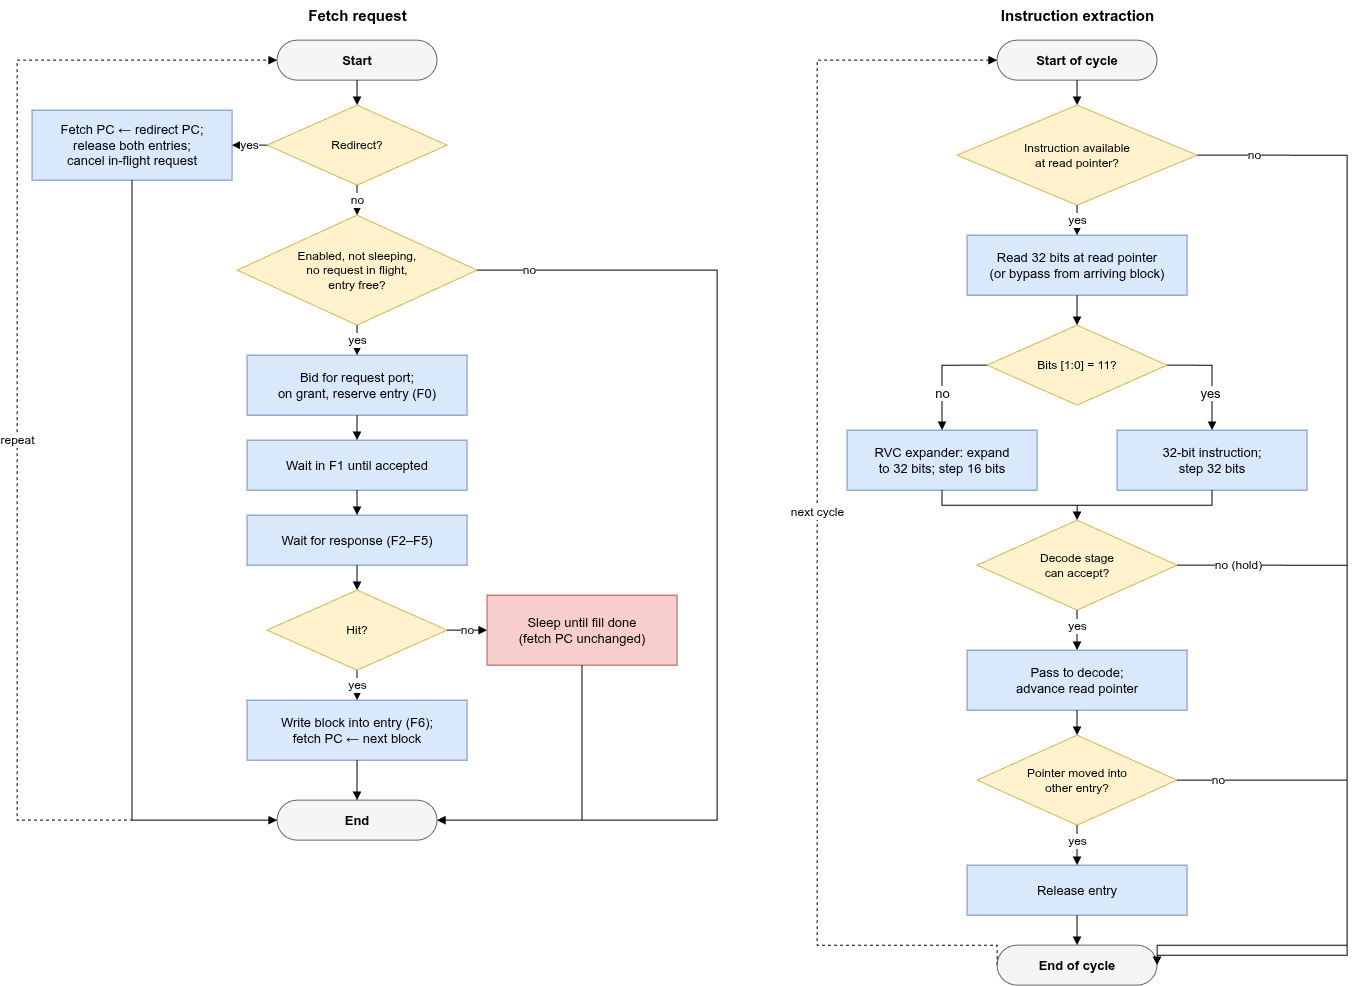

The diagram above was exported from draw.io. Its source (the exported page's mxGraphModel, read from the mxfile embedded in the PNG):
<mxGraphModel dx="2047" dy="876" grid="0" gridSize="10" guides="1" tooltips="1" connect="1" arrows="1" fold="1" page="0" pageScale="1" pageWidth="850" pageHeight="1100" math="0" shadow="0">
  <root>
    <mxCell id="0" />
    <mxCell id="1" parent="0" />
    <mxCell id="c3" parent="1" style="text;html=1;align=center;fontSize=15;fontStyle=1;" value="Fetch request" vertex="1">
      <mxGeometry height="30" width="220" x="220" as="geometry" />
    </mxCell>
    <mxCell id="c4" parent="1" style="rounded=1;arcSize=50;whiteSpace=wrap;html=1;fontSize=13;fillColor=#f5f5f5;strokeColor=#666666;fontStyle=1;" value="Start" vertex="1">
      <mxGeometry height="40" width="160" x="250" y="40" as="geometry" />
    </mxCell>
    <mxCell id="c5" parent="1" style="rhombus;whiteSpace=wrap;html=1;fontSize=12;fillColor=#fff2cc;strokeColor=#d6b656;" value="Redirect?" vertex="1">
      <mxGeometry height="80" width="180" x="240" y="105" as="geometry" />
    </mxCell>
    <mxCell id="c6" parent="1" style="rounded=0;whiteSpace=wrap;html=1;fontSize=13;fillColor=#dae8fc;strokeColor=#6c8ebf;" value="Fetch PC ← redirect PC;&lt;br&gt;release both entries;&lt;br&gt;cancel in-flight request" vertex="1">
      <mxGeometry height="70" width="200" x="5" y="110" as="geometry" />
    </mxCell>
    <mxCell id="c7" parent="1" style="rhombus;whiteSpace=wrap;html=1;fontSize=12;fillColor=#fff2cc;strokeColor=#d6b656;" value="Enabled, not sleeping,&lt;br&gt;no request in flight,&lt;br&gt;entry free?" vertex="1">
      <mxGeometry height="110" width="240" x="210" y="215" as="geometry" />
    </mxCell>
    <mxCell id="c8" parent="1" style="rounded=0;whiteSpace=wrap;html=1;fontSize=13;fillColor=#dae8fc;strokeColor=#6c8ebf;" value="Bid for request port;&lt;br&gt;on grant, reserve entry (F0)" vertex="1">
      <mxGeometry height="60" width="220" x="220" y="355" as="geometry" />
    </mxCell>
    <mxCell id="c9" parent="1" style="rounded=0;whiteSpace=wrap;html=1;fontSize=13;fillColor=#dae8fc;strokeColor=#6c8ebf;" value="Wait in F1 until accepted" vertex="1">
      <mxGeometry height="50" width="220" x="220" y="440" as="geometry" />
    </mxCell>
    <mxCell id="c10" parent="1" style="rounded=0;whiteSpace=wrap;html=1;fontSize=13;fillColor=#dae8fc;strokeColor=#6c8ebf;" value="Wait for response (F2–F5)" vertex="1">
      <mxGeometry height="50" width="220" x="220" y="515" as="geometry" />
    </mxCell>
    <mxCell id="c11" parent="1" style="rhombus;whiteSpace=wrap;html=1;fontSize=12;fillColor=#fff2cc;strokeColor=#d6b656;" value="Hit?" vertex="1">
      <mxGeometry height="80" width="180" x="240" y="590" as="geometry" />
    </mxCell>
    <mxCell id="c12" parent="1" style="rounded=0;whiteSpace=wrap;html=1;fontSize=13;fillColor=#dae8fc;strokeColor=#6c8ebf;" value="Write block into entry (F6);&lt;br&gt;fetch PC ← next block" vertex="1">
      <mxGeometry height="60" width="220" x="220" y="700" as="geometry" />
    </mxCell>
    <mxCell id="c13" parent="1" style="rounded=0;whiteSpace=wrap;html=1;fontSize=13;fillColor=#f8cecc;strokeColor=#b85450;" value="Sleep until fill done&lt;br&gt;(fetch PC unchanged)" vertex="1">
      <mxGeometry height="70" width="190" x="460" y="595" as="geometry" />
    </mxCell>
    <mxCell id="c14" parent="1" style="rounded=1;arcSize=50;whiteSpace=wrap;html=1;fontSize=13;fillColor=#f5f5f5;strokeColor=#666666;fontStyle=1;" value="End" vertex="1">
      <mxGeometry height="40" width="160" x="250" y="800" as="geometry" />
    </mxCell>
    <mxCell id="c15" edge="1" parent="1" source="c4" style="edgeStyle=orthogonalEdgeStyle;rounded=0;html=1;endArrow=block;endFill=1;fontSize=12;labelBackgroundColor=#ffffff;" target="c5" value="">
      <mxGeometry relative="1" as="geometry" />
    </mxCell>
    <mxCell id="c16" edge="1" parent="1" source="c5" style="edgeStyle=orthogonalEdgeStyle;rounded=0;html=1;endArrow=block;endFill=1;fontSize=12;labelBackgroundColor=#ffffff;" target="c6" value="yes">
      <mxGeometry relative="1" as="geometry" />
    </mxCell>
    <mxCell id="c17" edge="1" parent="1" source="c5" style="edgeStyle=orthogonalEdgeStyle;rounded=0;html=1;endArrow=block;endFill=1;fontSize=12;labelBackgroundColor=#ffffff;" target="c7" value="no">
      <mxGeometry relative="1" as="geometry" />
    </mxCell>
    <mxCell id="c18" edge="1" parent="1" source="c6" style="edgeStyle=orthogonalEdgeStyle;rounded=0;html=1;endArrow=block;endFill=1;fontSize=12;labelBackgroundColor=#ffffff;exitX=0.5;exitY=1;entryX=0;entryY=0.5;" target="c14" value="">
      <mxGeometry relative="1" as="geometry">
        <Array as="points">
          <mxPoint x="105" y="820.07" />
        </Array>
      </mxGeometry>
    </mxCell>
    <mxCell id="c19" edge="1" parent="1" source="c7" style="edgeStyle=orthogonalEdgeStyle;rounded=0;html=1;endArrow=block;endFill=1;fontSize=12;labelBackgroundColor=#ffffff;exitX=1;exitY=0.5;entryX=1;entryY=0.5;" target="c14" value="no">
      <mxGeometry relative="1" x="-0.9" as="geometry">
        <Array as="points">
          <mxPoint x="690" y="270" />
          <mxPoint x="690" y="820" />
        </Array>
      </mxGeometry>
    </mxCell>
    <mxCell id="c20" edge="1" parent="1" source="c7" style="edgeStyle=orthogonalEdgeStyle;rounded=0;html=1;endArrow=block;endFill=1;fontSize=12;labelBackgroundColor=#ffffff;" target="c8" value="yes">
      <mxGeometry relative="1" as="geometry" />
    </mxCell>
    <mxCell id="c21" edge="1" parent="1" source="c8" style="edgeStyle=orthogonalEdgeStyle;rounded=0;html=1;endArrow=block;endFill=1;fontSize=12;labelBackgroundColor=#ffffff;" target="c9" value="">
      <mxGeometry relative="1" as="geometry" />
    </mxCell>
    <mxCell id="c22" edge="1" parent="1" source="c9" style="edgeStyle=orthogonalEdgeStyle;rounded=0;html=1;endArrow=block;endFill=1;fontSize=12;labelBackgroundColor=#ffffff;" target="c10" value="">
      <mxGeometry relative="1" as="geometry" />
    </mxCell>
    <mxCell id="c23" edge="1" parent="1" source="c10" style="edgeStyle=orthogonalEdgeStyle;rounded=0;html=1;endArrow=block;endFill=1;fontSize=12;labelBackgroundColor=#ffffff;" target="c11" value="">
      <mxGeometry relative="1" as="geometry" />
    </mxCell>
    <mxCell id="c24" edge="1" parent="1" source="c11" style="edgeStyle=orthogonalEdgeStyle;rounded=0;html=1;endArrow=block;endFill=1;fontSize=12;labelBackgroundColor=#ffffff;" target="c12" value="yes">
      <mxGeometry relative="1" as="geometry" />
    </mxCell>
    <mxCell id="c25" edge="1" parent="1" source="c11" style="edgeStyle=orthogonalEdgeStyle;rounded=0;html=1;endArrow=block;endFill=1;fontSize=12;labelBackgroundColor=#ffffff;" target="c13" value="no">
      <mxGeometry relative="1" as="geometry" />
    </mxCell>
    <mxCell id="c26" edge="1" parent="1" source="c13" style="edgeStyle=orthogonalEdgeStyle;rounded=0;html=1;endArrow=block;endFill=1;fontSize=12;labelBackgroundColor=#ffffff;exitX=0.5;exitY=1;entryX=1;entryY=0.5;" target="c14" value="">
      <mxGeometry relative="1" as="geometry">
        <Array as="points">
          <mxPoint x="555" y="820" />
        </Array>
      </mxGeometry>
    </mxCell>
    <mxCell id="c27" edge="1" parent="1" source="c12" style="edgeStyle=orthogonalEdgeStyle;rounded=0;html=1;endArrow=block;endFill=1;fontSize=12;labelBackgroundColor=#ffffff;" target="c14" value="">
      <mxGeometry relative="1" as="geometry" />
    </mxCell>
    <mxCell id="c28" edge="1" parent="1" source="c14" style="edgeStyle=orthogonalEdgeStyle;rounded=0;html=1;endArrow=block;endFill=1;fontSize=12;labelBackgroundColor=#ffffff;exitX=0;exitY=0.5;entryX=0;entryY=0.5;dashed=1;" target="c4" value="repeat">
      <mxGeometry relative="1" as="geometry">
        <Array as="points">
          <mxPoint x="-9.93" y="820.07" />
          <mxPoint x="-9.93" y="60.07" />
        </Array>
      </mxGeometry>
    </mxCell>
    <mxCell id="c29" parent="1" style="text;html=1;align=center;fontSize=15;fontStyle=1;" value="Instruction extraction" vertex="1">
      <mxGeometry height="30" width="220" x="940" as="geometry" />
    </mxCell>
    <mxCell id="c30" parent="1" style="rounded=1;arcSize=50;whiteSpace=wrap;html=1;fontSize=13;fillColor=#f5f5f5;strokeColor=#666666;fontStyle=1;" value="Start of cycle" vertex="1">
      <mxGeometry height="40" width="160" x="970" y="40" as="geometry" />
    </mxCell>
    <mxCell id="c31" parent="1" style="rhombus;whiteSpace=wrap;html=1;fontSize=12;fillColor=#fff2cc;strokeColor=#d6b656;" value="Instruction available&lt;br&gt;at read pointer?" vertex="1">
      <mxGeometry height="100" width="240" x="930" y="105" as="geometry" />
    </mxCell>
    <mxCell id="c32" parent="1" style="rounded=0;whiteSpace=wrap;html=1;fontSize=13;fillColor=#dae8fc;strokeColor=#6c8ebf;" value="Read 32 bits at read pointer&lt;br&gt;(or bypass from arriving block)" vertex="1">
      <mxGeometry height="60" width="220" x="940" y="235" as="geometry" />
    </mxCell>
    <mxCell id="c33" parent="1" style="rhombus;whiteSpace=wrap;html=1;fontSize=12;fillColor=#fff2cc;strokeColor=#d6b656;" value="Bits [1:0] = 11?" vertex="1">
      <mxGeometry height="80" width="180" x="960" y="325" as="geometry" />
    </mxCell>
    <mxCell id="c34" parent="1" style="rounded=0;whiteSpace=wrap;html=1;fontSize=13;fillColor=#dae8fc;strokeColor=#6c8ebf;" value="RVC expander: expand&lt;br&gt;to 32 bits; step 16 bits" vertex="1">
      <mxGeometry height="60" width="190" x="820" y="430" as="geometry" />
    </mxCell>
    <mxCell id="c35" parent="1" style="rounded=0;whiteSpace=wrap;html=1;fontSize=13;fillColor=#dae8fc;strokeColor=#6c8ebf;" value="32-bit instruction;&lt;br&gt;step 32 bits" vertex="1">
      <mxGeometry height="60" width="190" x="1090" y="430" as="geometry" />
    </mxCell>
    <mxCell id="c36" parent="1" style="rhombus;whiteSpace=wrap;html=1;fontSize=12;fillColor=#fff2cc;strokeColor=#d6b656;" value="Decode stage&lt;br&gt;can accept?" vertex="1">
      <mxGeometry height="90" width="200" x="950" y="520" as="geometry" />
    </mxCell>
    <mxCell id="c37" parent="1" style="rounded=0;whiteSpace=wrap;html=1;fontSize=13;fillColor=#dae8fc;strokeColor=#6c8ebf;" value="Pass to decode;&lt;br&gt;advance read pointer" vertex="1">
      <mxGeometry height="60" width="220" x="940" y="650" as="geometry" />
    </mxCell>
    <mxCell id="c38" parent="1" style="rhombus;whiteSpace=wrap;html=1;fontSize=12;fillColor=#fff2cc;strokeColor=#d6b656;" value="Pointer moved into&lt;br&gt;other entry?" vertex="1">
      <mxGeometry height="90" width="200" x="950" y="735" as="geometry" />
    </mxCell>
    <mxCell id="c39" parent="1" style="rounded=0;whiteSpace=wrap;html=1;fontSize=13;fillColor=#dae8fc;strokeColor=#6c8ebf;" value="Release entry" vertex="1">
      <mxGeometry height="50" width="220" x="940" y="865" as="geometry" />
    </mxCell>
    <mxCell id="c40" parent="1" style="rounded=1;arcSize=50;whiteSpace=wrap;html=1;fontSize=13;fillColor=#f5f5f5;strokeColor=#666666;fontStyle=1;" value="End of cycle" vertex="1">
      <mxGeometry height="40" width="160" x="970" y="945" as="geometry" />
    </mxCell>
    <mxCell id="c41" edge="1" parent="1" source="c30" style="edgeStyle=orthogonalEdgeStyle;rounded=0;html=1;endArrow=block;endFill=1;fontSize=12;labelBackgroundColor=#ffffff;" target="c31" value="">
      <mxGeometry relative="1" as="geometry" />
    </mxCell>
    <mxCell id="c42" edge="1" parent="1" source="c31" style="edgeStyle=orthogonalEdgeStyle;rounded=0;html=1;endArrow=block;endFill=1;fontSize=12;labelBackgroundColor=#ffffff;exitX=1;exitY=0.5;entryX=1;entryY=0.5;" target="c40" value="no">
      <mxGeometry relative="1" x="-0.9" as="geometry">
        <Array as="points">
          <mxPoint x="1320" y="155" />
          <mxPoint x="1320" y="945" />
        </Array>
      </mxGeometry>
    </mxCell>
    <mxCell id="c43" edge="1" parent="1" source="c31" style="edgeStyle=orthogonalEdgeStyle;rounded=0;html=1;endArrow=block;endFill=1;fontSize=12;labelBackgroundColor=#ffffff;" target="c32" value="yes">
      <mxGeometry relative="1" as="geometry" />
    </mxCell>
    <mxCell id="c44" edge="1" parent="1" source="c32" style="edgeStyle=orthogonalEdgeStyle;rounded=0;html=1;endArrow=block;endFill=1;fontSize=12;labelBackgroundColor=#ffffff;" target="c33" value="">
      <mxGeometry relative="1" as="geometry" />
    </mxCell>
    <mxCell id="c45" edge="1" parent="1" source="c33" style="edgeStyle=orthogonalEdgeStyle;rounded=0;html=1;endArrow=block;endFill=1;fontSize=12;labelBackgroundColor=#ffffff;exitX=0;exitY=0.5;entryX=0.5;entryY=0;" target="c34" value="">
      <mxGeometry relative="1" as="geometry">
        <Array as="points">
          <mxPoint x="915" y="365" />
        </Array>
      </mxGeometry>
    </mxCell>
    <mxCell id="RKXuyt1CkJDbzSh208-2-3" connectable="0" parent="c45" style="edgeLabel;html=1;align=center;verticalAlign=middle;resizable=0;points=[];" value="&lt;font style=&quot;font-size: 13px;&quot;&gt;no&lt;/font&gt;" vertex="1">
      <mxGeometry relative="1" x="0.3203" as="geometry">
        <mxPoint as="offset" />
      </mxGeometry>
    </mxCell>
    <mxCell id="c46" edge="1" parent="1" source="c33" style="edgeStyle=orthogonalEdgeStyle;rounded=0;html=1;endArrow=block;endFill=1;fontSize=12;labelBackgroundColor=#ffffff;exitX=1;exitY=0.5;entryX=0.5;entryY=0;" target="c35" value="">
      <mxGeometry relative="1" as="geometry">
        <Array as="points">
          <mxPoint x="1185" y="365" />
        </Array>
      </mxGeometry>
    </mxCell>
    <mxCell id="RKXuyt1CkJDbzSh208-2-4" connectable="0" parent="c46" style="edgeLabel;html=1;align=center;verticalAlign=middle;resizable=0;points=[];" value="&lt;font style=&quot;font-size: 13px;&quot;&gt;yes&lt;/font&gt;" vertex="1">
      <mxGeometry relative="1" x="0.329" y="-2" as="geometry">
        <mxPoint as="offset" />
      </mxGeometry>
    </mxCell>
    <mxCell id="c47" edge="1" parent="1" source="c34" style="edgeStyle=orthogonalEdgeStyle;rounded=0;html=1;endArrow=block;endFill=1;fontSize=12;labelBackgroundColor=#ffffff;exitX=0.5;exitY=1;entryX=0.5;entryY=0;" target="c36" value="">
      <mxGeometry relative="1" as="geometry">
        <Array as="points">
          <mxPoint x="915" y="505" />
          <mxPoint x="1050" y="505" />
        </Array>
      </mxGeometry>
    </mxCell>
    <mxCell id="c48" edge="1" parent="1" source="c35" style="edgeStyle=orthogonalEdgeStyle;rounded=0;html=1;endArrow=block;endFill=1;fontSize=12;labelBackgroundColor=#ffffff;exitX=0.5;exitY=1;entryX=0.5;entryY=0;" target="c36" value="">
      <mxGeometry relative="1" as="geometry">
        <Array as="points">
          <mxPoint x="1185" y="505" />
          <mxPoint x="1050" y="505" />
        </Array>
      </mxGeometry>
    </mxCell>
    <mxCell id="c49" edge="1" parent="1" source="c36" style="edgeStyle=orthogonalEdgeStyle;rounded=0;html=1;endArrow=block;endFill=1;fontSize=12;labelBackgroundColor=#ffffff;exitX=1;exitY=0.5;entryX=1;entryY=0.5;" target="c40" value="no (hold)">
      <mxGeometry relative="1" x="-0.8378" as="geometry">
        <mxPoint as="offset" />
        <Array as="points">
          <mxPoint x="1320" y="565" />
          <mxPoint x="1320" y="945" />
        </Array>
      </mxGeometry>
    </mxCell>
    <mxCell id="c50" edge="1" parent="1" source="c36" style="edgeStyle=orthogonalEdgeStyle;rounded=0;html=1;endArrow=block;endFill=1;fontSize=12;labelBackgroundColor=#ffffff;exitX=0.5;exitY=1;exitDx=0;exitDy=0;" target="c37" value="">
      <mxGeometry relative="1" as="geometry">
        <mxPoint x="1050" y="620" as="sourcePoint" />
      </mxGeometry>
    </mxCell>
    <mxCell id="RKXuyt1CkJDbzSh208-2-6" connectable="0" parent="c50" style="edgeLabel;html=1;align=center;verticalAlign=middle;resizable=0;points=[];" value="&lt;font style=&quot;font-size: 12px;&quot;&gt;yes&lt;/font&gt;" vertex="1">
      <mxGeometry relative="1" x="-0.2583" as="geometry">
        <mxPoint as="offset" />
      </mxGeometry>
    </mxCell>
    <mxCell id="c51" edge="1" parent="1" source="c37" style="edgeStyle=orthogonalEdgeStyle;rounded=0;html=1;endArrow=block;endFill=1;fontSize=12;labelBackgroundColor=#ffffff;" target="c38" value="">
      <mxGeometry relative="1" as="geometry" />
    </mxCell>
    <mxCell id="c52" edge="1" parent="1" source="c38" style="edgeStyle=orthogonalEdgeStyle;rounded=0;html=1;endArrow=block;endFill=1;fontSize=12;labelBackgroundColor=#ffffff;exitX=1;exitY=0.5;entryX=1;entryY=0.5;" target="c40" value="no">
      <mxGeometry relative="1" x="-0.8505" as="geometry">
        <mxPoint as="offset" />
        <Array as="points">
          <mxPoint x="1320" y="780" />
          <mxPoint x="1320" y="955" />
        </Array>
      </mxGeometry>
    </mxCell>
    <mxCell id="c53" edge="1" parent="1" source="c38" style="edgeStyle=orthogonalEdgeStyle;rounded=0;html=1;endArrow=block;endFill=1;fontSize=12;labelBackgroundColor=#ffffff;exitX=0.5;exitY=1;exitDx=0;exitDy=0;" target="c39" value="">
      <mxGeometry relative="1" as="geometry">
        <mxPoint x="1050" y="835" as="sourcePoint" />
      </mxGeometry>
    </mxCell>
    <mxCell id="RKXuyt1CkJDbzSh208-2-5" connectable="0" parent="c53" style="edgeLabel;html=1;align=center;verticalAlign=middle;resizable=0;points=[];" value="&lt;font style=&quot;font-size: 12px;&quot;&gt;yes&lt;/font&gt;" vertex="1">
      <mxGeometry relative="1" x="-0.2167" as="geometry">
        <mxPoint as="offset" />
      </mxGeometry>
    </mxCell>
    <mxCell id="c54" edge="1" parent="1" source="c39" style="edgeStyle=orthogonalEdgeStyle;rounded=0;html=1;endArrow=block;endFill=1;fontSize=12;labelBackgroundColor=#ffffff;" target="c40" value="">
      <mxGeometry relative="1" as="geometry" />
    </mxCell>
    <mxCell id="c55" edge="1" parent="1" source="c40" style="edgeStyle=orthogonalEdgeStyle;rounded=0;html=1;endArrow=block;endFill=1;fontSize=12;labelBackgroundColor=#ffffff;exitX=0;exitY=0.5;entryX=0;entryY=0.5;dashed=1;" target="c30" value="next cycle">
      <mxGeometry relative="1" as="geometry">
        <Array as="points">
          <mxPoint x="790" y="945" />
          <mxPoint x="790" y="60" />
        </Array>
      </mxGeometry>
    </mxCell>
  </root>
</mxGraphModel>